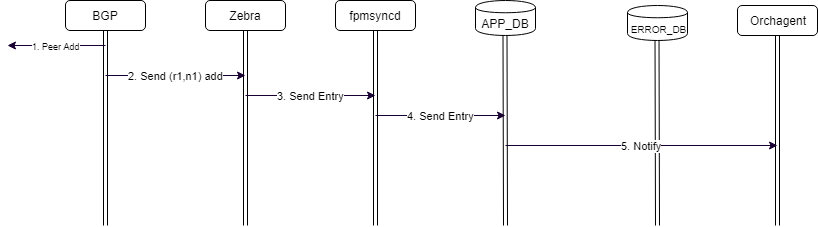

The diagram above was exported from draw.io. Its source (the exported page's mxGraphModel, read from the mxfile embedded in the PNG):
<mxGraphModel dx="2221" dy="715" grid="1" gridSize="10" guides="1" tooltips="1" connect="1" arrows="1" fold="1" page="1" pageScale="1" pageWidth="827" pageHeight="1169" math="0" shadow="0">
  <root>
    <mxCell id="0" />
    <mxCell id="1" parent="0" />
    <mxCell id="PBiJI6d-1fIbZRP4UZEn-4" value="BGP" style="rounded=1;whiteSpace=wrap;html=1;" parent="1" vertex="1">
      <mxGeometry x="58" y="55" width="80" height="30" as="geometry" />
    </mxCell>
    <mxCell id="PBiJI6d-1fIbZRP4UZEn-7" value="" style="shape=link;html=1;entryX=0.5;entryY=1;entryDx=0;entryDy=0;shadow=0;labelBackgroundColor=#99CCFF;targetPerimeterSpacing=6;sourcePerimeterSpacing=6;" parent="1" target="PBiJI6d-1fIbZRP4UZEn-4" edge="1">
      <mxGeometry width="50" height="50" relative="1" as="geometry">
        <mxPoint x="98" y="280" as="sourcePoint" />
        <mxPoint x="118" y="90" as="targetPoint" />
      </mxGeometry>
    </mxCell>
    <mxCell id="PBiJI6d-1fIbZRP4UZEn-9" value="" style="shape=link;html=1;entryX=0.5;entryY=1;entryDx=0;entryDy=0;" parent="1" target="PBiJI6d-1fIbZRP4UZEn-10" edge="1">
      <mxGeometry width="50" height="50" relative="1" as="geometry">
        <mxPoint x="238" y="250" as="sourcePoint" />
        <mxPoint x="258" y="90" as="targetPoint" />
      </mxGeometry>
    </mxCell>
    <mxCell id="PBiJI6d-1fIbZRP4UZEn-10" value="Zebra" style="rounded=1;whiteSpace=wrap;html=1;" parent="1" vertex="1">
      <mxGeometry x="198" y="55" width="80" height="30" as="geometry" />
    </mxCell>
    <mxCell id="PBiJI6d-1fIbZRP4UZEn-12" value="" style="shape=link;html=1;entryX=0.5;entryY=1;entryDx=0;entryDy=0;" parent="1" target="PBiJI6d-1fIbZRP4UZEn-13" edge="1">
      <mxGeometry width="50" height="50" relative="1" as="geometry">
        <mxPoint x="368" y="280" as="sourcePoint" />
        <mxPoint x="388" y="90" as="targetPoint" />
      </mxGeometry>
    </mxCell>
    <mxCell id="PBiJI6d-1fIbZRP4UZEn-13" value="fpmsyncd" style="rounded=1;whiteSpace=wrap;html=1;" parent="1" vertex="1">
      <mxGeometry x="328" y="55" width="80" height="30" as="geometry" />
    </mxCell>
    <mxCell id="PBiJI6d-1fIbZRP4UZEn-17" value="APP_DB" style="shape=cylinder;whiteSpace=wrap;html=1;boundedLbl=1;backgroundOutline=1;" parent="1" vertex="1">
      <mxGeometry x="468" y="55" width="60" height="35" as="geometry" />
    </mxCell>
    <mxCell id="PBiJI6d-1fIbZRP4UZEn-19" value="" style="shape=link;html=1;entryX=0.5;entryY=1;entryDx=0;entryDy=0;" parent="1" edge="1">
      <mxGeometry width="50" height="50" relative="1" as="geometry">
        <mxPoint x="498" y="280" as="sourcePoint" />
        <mxPoint x="497.5" y="90" as="targetPoint" />
      </mxGeometry>
    </mxCell>
    <mxCell id="PBiJI6d-1fIbZRP4UZEn-23" value="2. Send (r1,n1) add" style="endArrow=classic;html=1;shadow=0;labelBackgroundColor=#FFFFFF;strokeColor=#190033;" parent="1" edge="1">
      <mxGeometry width="50" height="50" relative="1" as="geometry">
        <mxPoint x="98" y="130" as="sourcePoint" />
        <mxPoint x="238" y="130" as="targetPoint" />
      </mxGeometry>
    </mxCell>
    <mxCell id="PBiJI6d-1fIbZRP4UZEn-25" value="" style="shape=link;html=1;entryX=0.5;entryY=1;entryDx=0;entryDy=0;" parent="1" edge="1">
      <mxGeometry width="50" height="50" relative="1" as="geometry">
        <mxPoint x="650" y="280" as="sourcePoint" />
        <mxPoint x="649.5" y="90" as="targetPoint" />
      </mxGeometry>
    </mxCell>
    <mxCell id="PBiJI6d-1fIbZRP4UZEn-26" value="&lt;font style=&quot;font-size: 10px&quot;&gt;ERROR_DB&lt;/font&gt;" style="shape=cylinder;whiteSpace=wrap;html=1;boundedLbl=1;backgroundOutline=1;" parent="1" vertex="1">
      <mxGeometry x="620" y="60" width="60" height="35" as="geometry" />
    </mxCell>
    <mxCell id="PBiJI6d-1fIbZRP4UZEn-27" value="Orchagent" style="rounded=1;whiteSpace=wrap;html=1;" parent="1" vertex="1">
      <mxGeometry x="730" y="60" width="80" height="30" as="geometry" />
    </mxCell>
    <mxCell id="PBiJI6d-1fIbZRP4UZEn-28" value="" style="shape=link;html=1;entryX=0.5;entryY=1;entryDx=0;entryDy=0;" parent="1" target="PBiJI6d-1fIbZRP4UZEn-27" edge="1">
      <mxGeometry width="50" height="50" relative="1" as="geometry">
        <mxPoint x="770" y="280" as="sourcePoint" />
        <mxPoint x="663" y="95" as="targetPoint" />
      </mxGeometry>
    </mxCell>
    <mxCell id="PBiJI6d-1fIbZRP4UZEn-29" value="3. Send Entry" style="endArrow=classic;html=1;shadow=0;labelBackgroundColor=#FFFFFF;strokeColor=#190033;" parent="1" edge="1">
      <mxGeometry width="50" height="50" relative="1" as="geometry">
        <mxPoint x="238" y="150" as="sourcePoint" />
        <mxPoint x="368" y="150" as="targetPoint" />
      </mxGeometry>
    </mxCell>
    <mxCell id="PBiJI6d-1fIbZRP4UZEn-30" value="4. Send Entry" style="endArrow=classic;html=1;shadow=0;labelBackgroundColor=#FFFFFF;strokeColor=#190033;" parent="1" edge="1">
      <mxGeometry width="50" height="50" relative="1" as="geometry">
        <mxPoint x="368" y="170" as="sourcePoint" />
        <mxPoint x="498" y="170" as="targetPoint" />
      </mxGeometry>
    </mxCell>
    <mxCell id="PBiJI6d-1fIbZRP4UZEn-31" value="5. Notify" style="endArrow=classic;html=1;shadow=0;labelBackgroundColor=#FFFFFF;strokeColor=#190033;" parent="1" edge="1">
      <mxGeometry width="50" height="50" relative="1" as="geometry">
        <mxPoint x="498" y="200" as="sourcePoint" />
        <mxPoint x="770" y="200" as="targetPoint" />
      </mxGeometry>
    </mxCell>
    <mxCell id="PBiJI6d-1fIbZRP4UZEn-39" value="" style="shape=link;html=1;entryX=0.5;entryY=1;entryDx=0;entryDy=0;" parent="1" edge="1">
      <mxGeometry width="50" height="50" relative="1" as="geometry">
        <mxPoint x="238" y="280" as="sourcePoint" />
        <mxPoint x="238" y="240" as="targetPoint" />
      </mxGeometry>
    </mxCell>
    <mxCell id="PBiJI6d-1fIbZRP4UZEn-44" value="&lt;font style=&quot;font-size: 9px&quot;&gt;1. Peer Add&lt;/font&gt;" style="endArrow=classic;html=1;shadow=0;labelBackgroundColor=#FFFFFF;strokeColor=#190033;" parent="1" edge="1">
      <mxGeometry width="50" height="50" relative="1" as="geometry">
        <mxPoint x="98" y="100" as="sourcePoint" />
        <mxPoint y="100" as="targetPoint" />
      </mxGeometry>
    </mxCell>
  </root>
</mxGraphModel>